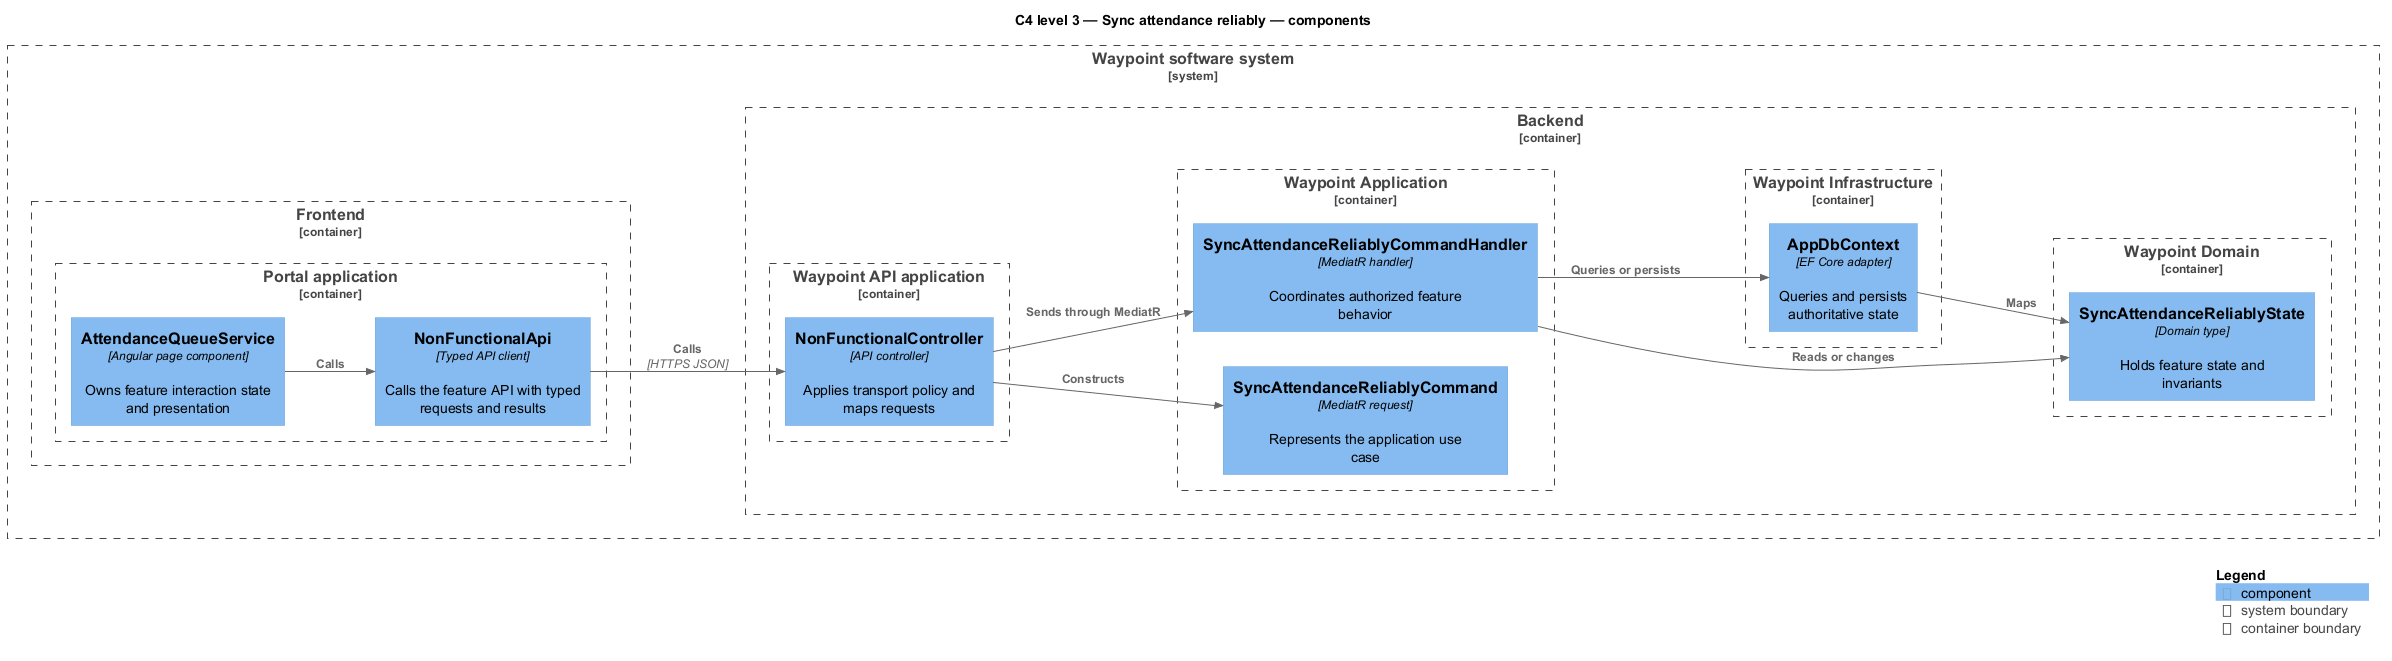

The diagram above was rendered by PlantUML. Its source (embedded in the PNG):
@startuml
!include <C4/C4_Component>
LAYOUT_LEFT_RIGHT()
title C4 level 3 — Sync attendance reliably — components
System_Boundary(waypoint, "Waypoint software system") {
  Container_Boundary(frontend, "Frontend") {
    Container_Boundary(frontend_app, "Portal application") {
      Component(page, "AttendanceQueueService", "Angular page component", "Owns feature interaction state and presentation")
      Component(client, "NonFunctionalApi", "Typed API client", "Calls the feature API with typed requests and results")
    }
  }
  Container_Boundary(backend, "Backend") {
    Container_Boundary(api_app, "Waypoint API application") {
      Component(controller, "NonFunctionalController", "API controller", "Applies transport policy and maps requests")
    }
    Container_Boundary(application, "Waypoint Application") {
      Component(request, "SyncAttendanceReliablyCommand", "MediatR request", "Represents the application use case")
      Component(handler, "SyncAttendanceReliablyCommandHandler", "MediatR handler", "Coordinates authorized feature behavior")
    }
    Container_Boundary(domain, "Waypoint Domain") {
      Component(entity, "SyncAttendanceReliablyState", "Domain type", "Holds feature state and invariants")
    }
    Container_Boundary(infrastructure, "Waypoint Infrastructure") {
      Component(persistence, "AppDbContext", "EF Core adapter", "Queries and persists authoritative state")
    }
  }
}
Rel(page, client, "Calls")
Rel(client, controller, "Calls", "HTTPS JSON")
Rel(controller, request, "Constructs")
Rel(controller, handler, "Sends through MediatR")
Rel(handler, entity, "Reads or changes")
Rel(handler, persistence, "Queries or persists")
Rel(persistence, entity, "Maps")
SHOW_LEGEND()
@enduml